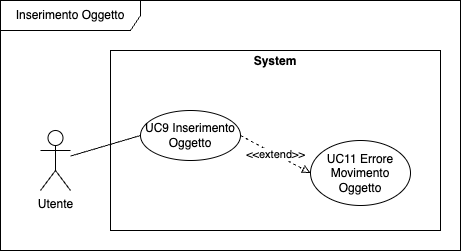

The diagram above was exported from draw.io. Its source (the exported page's mxGraphModel, read from the mxfile embedded in the PNG):
<mxGraphModel dx="718" dy="448" grid="1" gridSize="10" guides="1" tooltips="1" connect="1" arrows="1" fold="1" page="1" pageScale="1" pageWidth="850" pageHeight="1100" math="0" shadow="0">
  <root>
    <mxCell id="0" />
    <mxCell id="1" parent="0" />
    <mxCell id="o_Q_vgZ41UIemEFvB2T6-6" value="Inserimento Oggetto" style="shape=umlFrame;whiteSpace=wrap;html=1;pointerEvents=0;width=140;height=30;" vertex="1" parent="1">
      <mxGeometry x="10" y="10" width="460" height="250" as="geometry" />
    </mxCell>
    <mxCell id="o_Q_vgZ41UIemEFvB2T6-7" value="&lt;p style=&quot;margin:0px;margin-top:4px;text-align:center;&quot;&gt;&lt;b&gt;System&lt;/b&gt;&lt;/p&gt;" style="verticalAlign=top;align=left;overflow=fill;fontSize=12;fontFamily=Helvetica;html=1;whiteSpace=wrap;" vertex="1" parent="1">
      <mxGeometry x="120" y="60" width="330" height="180" as="geometry" />
    </mxCell>
    <mxCell id="o_Q_vgZ41UIemEFvB2T6-8" style="rounded=0;orthogonalLoop=1;jettySize=auto;html=1;entryX=0;entryY=0.5;entryDx=0;entryDy=0;endArrow=none;endFill=0;" edge="1" parent="1" source="o_Q_vgZ41UIemEFvB2T6-9" target="o_Q_vgZ41UIemEFvB2T6-10">
      <mxGeometry relative="1" as="geometry" />
    </mxCell>
    <mxCell id="o_Q_vgZ41UIemEFvB2T6-9" value="Utente" style="shape=umlActor;verticalLabelPosition=bottom;verticalAlign=top;html=1;" vertex="1" parent="1">
      <mxGeometry x="50" y="140" width="30" height="60" as="geometry" />
    </mxCell>
    <mxCell id="o_Q_vgZ41UIemEFvB2T6-10" value="UC9 Inserimento Oggetto" style="ellipse;whiteSpace=wrap;html=1;" vertex="1" parent="1">
      <mxGeometry x="150" y="120" width="100" height="50" as="geometry" />
    </mxCell>
    <mxCell id="o_Q_vgZ41UIemEFvB2T6-15" value="UC11 Errore Movimento Oggetto" style="ellipse;whiteSpace=wrap;html=1;" vertex="1" parent="1">
      <mxGeometry x="320" y="150" width="100" height="65" as="geometry" />
    </mxCell>
    <mxCell id="o_Q_vgZ41UIemEFvB2T6-16" value="&amp;lt;&amp;lt;extend&amp;gt;&amp;gt;" style="endArrow=block;html=1;rounded=0;entryX=0;entryY=0.5;entryDx=0;entryDy=0;exitX=1;exitY=0.5;exitDx=0;exitDy=0;dashed=1;endFill=0;" edge="1" parent="1" source="o_Q_vgZ41UIemEFvB2T6-10" target="o_Q_vgZ41UIemEFvB2T6-15">
      <mxGeometry width="50" height="50" relative="1" as="geometry">
        <mxPoint x="210" y="360" as="sourcePoint" />
        <mxPoint x="260" y="310" as="targetPoint" />
      </mxGeometry>
    </mxCell>
  </root>
</mxGraphModel>